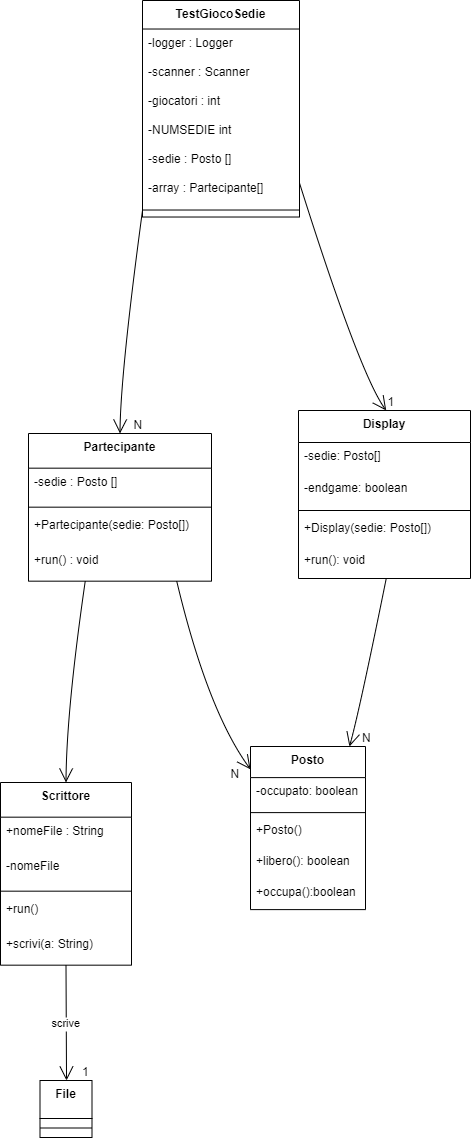

The diagram above was exported from draw.io. Its source (the exported page's mxGraphModel, read from the mxfile embedded in the PNG):
<mxGraphModel dx="1674" dy="786" grid="1" gridSize="10" guides="1" tooltips="1" connect="1" arrows="1" fold="1" page="1" pageScale="1" pageWidth="827" pageHeight="1169" math="0" shadow="0">
  <root>
    <mxCell id="WIyWlLk6GJQsqaUBKTNV-0" />
    <mxCell id="WIyWlLk6GJQsqaUBKTNV-1" parent="WIyWlLk6GJQsqaUBKTNV-0" />
    <mxCell id="vkXHcP09HMiqIHM2TEKM-0" value="TestGiocoSedie" style="swimlane;fontStyle=1;align=center;verticalAlign=top;childLayout=stackLayout;horizontal=1;startSize=28.52173913043478;horizontalStack=0;resizeParent=1;resizeParentMax=0;resizeLast=0;collapsible=0;marginBottom=0;" vertex="1" parent="WIyWlLk6GJQsqaUBKTNV-1">
      <mxGeometry x="162" y="20" width="157" height="216.52173913043478" as="geometry" />
    </mxCell>
    <mxCell id="vkXHcP09HMiqIHM2TEKM-1" value="-logger : Logger    " style="text;strokeColor=none;fillColor=none;align=left;verticalAlign=top;spacingLeft=4;spacingRight=4;overflow=hidden;rotatable=0;points=[[0,0.5],[1,0.5]];portConstraint=eastwest;" vertex="1" parent="vkXHcP09HMiqIHM2TEKM-0">
      <mxGeometry y="28.52173913043478" width="157" height="29" as="geometry" />
    </mxCell>
    <mxCell id="vkXHcP09HMiqIHM2TEKM-2" value="-scanner : Scanner" style="text;strokeColor=none;fillColor=none;align=left;verticalAlign=top;spacingLeft=4;spacingRight=4;overflow=hidden;rotatable=0;points=[[0,0.5],[1,0.5]];portConstraint=eastwest;" vertex="1" parent="vkXHcP09HMiqIHM2TEKM-0">
      <mxGeometry y="57.52173913043478" width="157" height="29" as="geometry" />
    </mxCell>
    <mxCell id="vkXHcP09HMiqIHM2TEKM-3" value="-giocatori : int" style="text;strokeColor=none;fillColor=none;align=left;verticalAlign=top;spacingLeft=4;spacingRight=4;overflow=hidden;rotatable=0;points=[[0,0.5],[1,0.5]];portConstraint=eastwest;" vertex="1" parent="vkXHcP09HMiqIHM2TEKM-0">
      <mxGeometry y="86.52173913043478" width="157" height="29" as="geometry" />
    </mxCell>
    <mxCell id="vkXHcP09HMiqIHM2TEKM-4" value="-NUMSEDIE int" style="text;strokeColor=none;fillColor=none;align=left;verticalAlign=top;spacingLeft=4;spacingRight=4;overflow=hidden;rotatable=0;points=[[0,0.5],[1,0.5]];portConstraint=eastwest;" vertex="1" parent="vkXHcP09HMiqIHM2TEKM-0">
      <mxGeometry y="115.52173913043478" width="157" height="29" as="geometry" />
    </mxCell>
    <mxCell id="vkXHcP09HMiqIHM2TEKM-5" value="-sedie : Posto []" style="text;strokeColor=none;fillColor=none;align=left;verticalAlign=top;spacingLeft=4;spacingRight=4;overflow=hidden;rotatable=0;points=[[0,0.5],[1,0.5]];portConstraint=eastwest;" vertex="1" parent="vkXHcP09HMiqIHM2TEKM-0">
      <mxGeometry y="144.52173913043478" width="157" height="29" as="geometry" />
    </mxCell>
    <mxCell id="vkXHcP09HMiqIHM2TEKM-6" value="-array : Partecipante[]" style="text;strokeColor=none;fillColor=none;align=left;verticalAlign=top;spacingLeft=4;spacingRight=4;overflow=hidden;rotatable=0;points=[[0,0.5],[1,0.5]];portConstraint=eastwest;" vertex="1" parent="vkXHcP09HMiqIHM2TEKM-0">
      <mxGeometry y="173.52173913043478" width="157" height="29" as="geometry" />
    </mxCell>
    <mxCell id="vkXHcP09HMiqIHM2TEKM-11" style="line;strokeWidth=1;fillColor=none;align=left;verticalAlign=middle;spacingTop=-1;spacingLeft=3;spacingRight=3;rotatable=0;labelPosition=right;points=[];portConstraint=eastwest;strokeColor=inherit;" vertex="1" parent="vkXHcP09HMiqIHM2TEKM-0">
      <mxGeometry y="202.52173913043478" width="157" height="14" as="geometry" />
    </mxCell>
    <mxCell id="vkXHcP09HMiqIHM2TEKM-12" value="Scrittore" style="swimlane;fontStyle=1;align=center;verticalAlign=top;childLayout=stackLayout;horizontal=1;startSize=34.666666666666664;horizontalStack=0;resizeParent=1;resizeParentMax=0;resizeLast=0;collapsible=0;marginBottom=0;" vertex="1" parent="WIyWlLk6GJQsqaUBKTNV-1">
      <mxGeometry x="20" y="802" width="131" height="182.66666666666666" as="geometry" />
    </mxCell>
    <mxCell id="vkXHcP09HMiqIHM2TEKM-13" value="+nomeFile : String" style="text;strokeColor=none;fillColor=none;align=left;verticalAlign=top;spacingLeft=4;spacingRight=4;overflow=hidden;rotatable=0;points=[[0,0.5],[1,0.5]];portConstraint=eastwest;" vertex="1" parent="vkXHcP09HMiqIHM2TEKM-12">
      <mxGeometry y="34.666666666666664" width="131" height="35" as="geometry" />
    </mxCell>
    <mxCell id="vkXHcP09HMiqIHM2TEKM-14" value="-nomeFile" style="text;strokeColor=none;fillColor=none;align=left;verticalAlign=top;spacingLeft=4;spacingRight=4;overflow=hidden;rotatable=0;points=[[0,0.5],[1,0.5]];portConstraint=eastwest;" vertex="1" parent="vkXHcP09HMiqIHM2TEKM-12">
      <mxGeometry y="69.66666666666666" width="131" height="35" as="geometry" />
    </mxCell>
    <mxCell id="vkXHcP09HMiqIHM2TEKM-15" style="line;strokeWidth=1;fillColor=none;align=left;verticalAlign=middle;spacingTop=-1;spacingLeft=3;spacingRight=3;rotatable=0;labelPosition=right;points=[];portConstraint=eastwest;strokeColor=inherit;" vertex="1" parent="vkXHcP09HMiqIHM2TEKM-12">
      <mxGeometry y="104.66666666666666" width="131" height="8" as="geometry" />
    </mxCell>
    <mxCell id="vkXHcP09HMiqIHM2TEKM-16" value="+run()" style="text;strokeColor=none;fillColor=none;align=left;verticalAlign=top;spacingLeft=4;spacingRight=4;overflow=hidden;rotatable=0;points=[[0,0.5],[1,0.5]];portConstraint=eastwest;" vertex="1" parent="vkXHcP09HMiqIHM2TEKM-12">
      <mxGeometry y="112.66666666666666" width="131" height="35" as="geometry" />
    </mxCell>
    <mxCell id="vkXHcP09HMiqIHM2TEKM-17" value="+scrivi(a: String)" style="text;strokeColor=none;fillColor=none;align=left;verticalAlign=top;spacingLeft=4;spacingRight=4;overflow=hidden;rotatable=0;points=[[0,0.5],[1,0.5]];portConstraint=eastwest;" vertex="1" parent="vkXHcP09HMiqIHM2TEKM-12">
      <mxGeometry y="147.66666666666666" width="131" height="35" as="geometry" />
    </mxCell>
    <mxCell id="vkXHcP09HMiqIHM2TEKM-19" value="Posto" style="swimlane;fontStyle=1;align=center;verticalAlign=top;childLayout=stackLayout;horizontal=1;startSize=31.11111111111111;horizontalStack=0;resizeParent=1;resizeParentMax=0;resizeLast=0;collapsible=0;marginBottom=0;" vertex="1" parent="WIyWlLk6GJQsqaUBKTNV-1">
      <mxGeometry x="270" y="766" width="115" height="163.11111111111111" as="geometry" />
    </mxCell>
    <mxCell id="vkXHcP09HMiqIHM2TEKM-20" value="-occupato: boolean" style="text;strokeColor=none;fillColor=none;align=left;verticalAlign=top;spacingLeft=4;spacingRight=4;overflow=hidden;rotatable=0;points=[[0,0.5],[1,0.5]];portConstraint=eastwest;" vertex="1" parent="vkXHcP09HMiqIHM2TEKM-19">
      <mxGeometry y="31.11111111111111" width="115" height="31" as="geometry" />
    </mxCell>
    <mxCell id="vkXHcP09HMiqIHM2TEKM-22" style="line;strokeWidth=1;fillColor=none;align=left;verticalAlign=middle;spacingTop=-1;spacingLeft=3;spacingRight=3;rotatable=0;labelPosition=right;points=[];portConstraint=eastwest;strokeColor=inherit;" vertex="1" parent="vkXHcP09HMiqIHM2TEKM-19">
      <mxGeometry y="62.111111111111114" width="115" height="8" as="geometry" />
    </mxCell>
    <mxCell id="vkXHcP09HMiqIHM2TEKM-23" value="+Posto()" style="text;strokeColor=none;fillColor=none;align=left;verticalAlign=top;spacingLeft=4;spacingRight=4;overflow=hidden;rotatable=0;points=[[0,0.5],[1,0.5]];portConstraint=eastwest;" vertex="1" parent="vkXHcP09HMiqIHM2TEKM-19">
      <mxGeometry y="70.11111111111111" width="115" height="31" as="geometry" />
    </mxCell>
    <mxCell id="vkXHcP09HMiqIHM2TEKM-24" value="+libero(): boolean" style="text;strokeColor=none;fillColor=none;align=left;verticalAlign=top;spacingLeft=4;spacingRight=4;overflow=hidden;rotatable=0;points=[[0,0.5],[1,0.5]];portConstraint=eastwest;" vertex="1" parent="vkXHcP09HMiqIHM2TEKM-19">
      <mxGeometry y="101.11111111111111" width="115" height="31" as="geometry" />
    </mxCell>
    <mxCell id="vkXHcP09HMiqIHM2TEKM-25" value="+occupa():boolean" style="text;strokeColor=none;fillColor=none;align=left;verticalAlign=top;spacingLeft=4;spacingRight=4;overflow=hidden;rotatable=0;points=[[0,0.5],[1,0.5]];portConstraint=eastwest;" vertex="1" parent="vkXHcP09HMiqIHM2TEKM-19">
      <mxGeometry y="132.11111111111111" width="115" height="31" as="geometry" />
    </mxCell>
    <mxCell id="vkXHcP09HMiqIHM2TEKM-29" value="Partecipante" style="swimlane;fontStyle=1;align=center;verticalAlign=top;childLayout=stackLayout;horizontal=1;startSize=34.666666666666664;horizontalStack=0;resizeParent=1;resizeParentMax=0;resizeLast=0;collapsible=0;marginBottom=0;" vertex="1" parent="WIyWlLk6GJQsqaUBKTNV-1">
      <mxGeometry x="48" y="453" width="183" height="147.66666666666666" as="geometry" />
    </mxCell>
    <mxCell id="vkXHcP09HMiqIHM2TEKM-30" value="-sedie : Posto []" style="text;strokeColor=none;fillColor=none;align=left;verticalAlign=top;spacingLeft=4;spacingRight=4;overflow=hidden;rotatable=0;points=[[0,0.5],[1,0.5]];portConstraint=eastwest;" vertex="1" parent="vkXHcP09HMiqIHM2TEKM-29">
      <mxGeometry y="34.666666666666664" width="183" height="35" as="geometry" />
    </mxCell>
    <mxCell id="vkXHcP09HMiqIHM2TEKM-32" style="line;strokeWidth=1;fillColor=none;align=left;verticalAlign=middle;spacingTop=-1;spacingLeft=3;spacingRight=3;rotatable=0;labelPosition=right;points=[];portConstraint=eastwest;strokeColor=inherit;" vertex="1" parent="vkXHcP09HMiqIHM2TEKM-29">
      <mxGeometry y="69.66666666666666" width="183" height="8" as="geometry" />
    </mxCell>
    <mxCell id="vkXHcP09HMiqIHM2TEKM-33" value="        +Partecipante(sedie: Posto[])&#10;" style="text;strokeColor=none;fillColor=none;align=left;verticalAlign=top;spacingLeft=4;spacingRight=4;overflow=hidden;rotatable=0;points=[[0,0.5],[1,0.5]];portConstraint=eastwest;" vertex="1" parent="vkXHcP09HMiqIHM2TEKM-29">
      <mxGeometry y="77.66666666666666" width="183" height="35" as="geometry" />
    </mxCell>
    <mxCell id="vkXHcP09HMiqIHM2TEKM-34" value="+run() : void" style="text;strokeColor=none;fillColor=none;align=left;verticalAlign=top;spacingLeft=4;spacingRight=4;overflow=hidden;rotatable=0;points=[[0,0.5],[1,0.5]];portConstraint=eastwest;" vertex="1" parent="vkXHcP09HMiqIHM2TEKM-29">
      <mxGeometry y="112.66666666666666" width="183" height="35" as="geometry" />
    </mxCell>
    <mxCell id="vkXHcP09HMiqIHM2TEKM-36" value="Display" style="swimlane;fontStyle=1;align=center;verticalAlign=top;childLayout=stackLayout;horizontal=1;startSize=32;horizontalStack=0;resizeParent=1;resizeParentMax=0;resizeLast=0;collapsible=0;marginBottom=0;" vertex="1" parent="WIyWlLk6GJQsqaUBKTNV-1">
      <mxGeometry x="318" y="430" width="172" height="168" as="geometry" />
    </mxCell>
    <mxCell id="vkXHcP09HMiqIHM2TEKM-37" value="        -sedie: Posto[]&#10;" style="text;strokeColor=none;fillColor=none;align=left;verticalAlign=top;spacingLeft=4;spacingRight=4;overflow=hidden;rotatable=0;points=[[0,0.5],[1,0.5]];portConstraint=eastwest;" vertex="1" parent="vkXHcP09HMiqIHM2TEKM-36">
      <mxGeometry y="32" width="172" height="32" as="geometry" />
    </mxCell>
    <mxCell id="vkXHcP09HMiqIHM2TEKM-38" value="        -endgame: boolean&#10;" style="text;strokeColor=none;fillColor=none;align=left;verticalAlign=top;spacingLeft=4;spacingRight=4;overflow=hidden;rotatable=0;points=[[0,0.5],[1,0.5]];portConstraint=eastwest;" vertex="1" parent="vkXHcP09HMiqIHM2TEKM-36">
      <mxGeometry y="64" width="172" height="32" as="geometry" />
    </mxCell>
    <mxCell id="vkXHcP09HMiqIHM2TEKM-41" style="line;strokeWidth=1;fillColor=none;align=left;verticalAlign=middle;spacingTop=-1;spacingLeft=3;spacingRight=3;rotatable=0;labelPosition=right;points=[];portConstraint=eastwest;strokeColor=inherit;" vertex="1" parent="vkXHcP09HMiqIHM2TEKM-36">
      <mxGeometry y="96" width="172" height="8" as="geometry" />
    </mxCell>
    <mxCell id="vkXHcP09HMiqIHM2TEKM-42" value="        +Display(sedie: Posto[])&#10;" style="text;strokeColor=none;fillColor=none;align=left;verticalAlign=top;spacingLeft=4;spacingRight=4;overflow=hidden;rotatable=0;points=[[0,0.5],[1,0.5]];portConstraint=eastwest;" vertex="1" parent="vkXHcP09HMiqIHM2TEKM-36">
      <mxGeometry y="104" width="172" height="32" as="geometry" />
    </mxCell>
    <mxCell id="vkXHcP09HMiqIHM2TEKM-43" value="        +run(): void&#10;" style="text;strokeColor=none;fillColor=none;align=left;verticalAlign=top;spacingLeft=4;spacingRight=4;overflow=hidden;rotatable=0;points=[[0,0.5],[1,0.5]];portConstraint=eastwest;" vertex="1" parent="vkXHcP09HMiqIHM2TEKM-36">
      <mxGeometry y="136" width="172" height="32" as="geometry" />
    </mxCell>
    <mxCell id="vkXHcP09HMiqIHM2TEKM-45" value="File" style="swimlane;fontStyle=1;align=center;verticalAlign=top;childLayout=stackLayout;horizontal=1;startSize=38;horizontalStack=0;resizeParent=1;resizeParentMax=0;resizeLast=0;collapsible=0;marginBottom=0;" vertex="1" parent="WIyWlLk6GJQsqaUBKTNV-1">
      <mxGeometry x="59.5" y="1100" width="52" height="57" as="geometry" />
    </mxCell>
    <mxCell id="vkXHcP09HMiqIHM2TEKM-46" style="line;strokeWidth=1;fillColor=none;align=left;verticalAlign=middle;spacingTop=-1;spacingLeft=3;spacingRight=3;rotatable=0;labelPosition=right;points=[];portConstraint=eastwest;strokeColor=inherit;" vertex="1" parent="vkXHcP09HMiqIHM2TEKM-45">
      <mxGeometry y="38" width="52" height="19" as="geometry" />
    </mxCell>
    <mxCell id="vkXHcP09HMiqIHM2TEKM-47" value="" style="curved=1;startArrow=none;endArrow=open;endSize=12;exitX=1.01;exitY=0.85;entryX=0.51;entryY=0;rounded=0;" edge="1" parent="WIyWlLk6GJQsqaUBKTNV-1" source="vkXHcP09HMiqIHM2TEKM-0" target="vkXHcP09HMiqIHM2TEKM-36">
      <mxGeometry relative="1" as="geometry">
        <Array as="points">
          <mxPoint x="379" y="393" />
        </Array>
      </mxGeometry>
    </mxCell>
    <mxCell id="vkXHcP09HMiqIHM2TEKM-48" value="1" style="edgeLabel;resizable=0;labelBackgroundColor=none;fontSize=12;align=left;verticalAlign=bottom;" vertex="1" parent="vkXHcP09HMiqIHM2TEKM-47">
      <mxGeometry x="1" relative="1" as="geometry" />
    </mxCell>
    <mxCell id="vkXHcP09HMiqIHM2TEKM-49" value="" style="curved=1;startArrow=none;endArrow=open;endSize=12;exitX=0;exitY=0.97;entryX=0.5;entryY=0;rounded=0;" edge="1" parent="WIyWlLk6GJQsqaUBKTNV-1" source="vkXHcP09HMiqIHM2TEKM-0" target="vkXHcP09HMiqIHM2TEKM-29">
      <mxGeometry relative="1" as="geometry">
        <Array as="points">
          <mxPoint x="140" y="393" />
        </Array>
      </mxGeometry>
    </mxCell>
    <mxCell id="vkXHcP09HMiqIHM2TEKM-50" value="N" style="edgeLabel;resizable=0;labelBackgroundColor=none;fontSize=12;align=left;verticalAlign=bottom;" vertex="1" parent="vkXHcP09HMiqIHM2TEKM-49">
      <mxGeometry x="1" relative="1" as="geometry">
        <mxPoint x="12" as="offset" />
      </mxGeometry>
    </mxCell>
    <mxCell id="vkXHcP09HMiqIHM2TEKM-51" value="" style="curved=1;startArrow=none;endArrow=open;endSize=12;exitX=0.81;exitY=1;entryX=0;entryY=0.14;rounded=0;" edge="1" parent="WIyWlLk6GJQsqaUBKTNV-1" source="vkXHcP09HMiqIHM2TEKM-29" target="vkXHcP09HMiqIHM2TEKM-19">
      <mxGeometry relative="1" as="geometry">
        <Array as="points">
          <mxPoint x="227" y="730" />
        </Array>
      </mxGeometry>
    </mxCell>
    <mxCell id="vkXHcP09HMiqIHM2TEKM-52" value="N" style="edgeLabel;resizable=0;labelBackgroundColor=none;fontSize=12;align=right;verticalAlign=bottom;" vertex="1" parent="vkXHcP09HMiqIHM2TEKM-51">
      <mxGeometry x="1" relative="1" as="geometry">
        <mxPoint x="-10" y="13" as="offset" />
      </mxGeometry>
    </mxCell>
    <mxCell id="vkXHcP09HMiqIHM2TEKM-53" value="" style="curved=1;startArrow=none;endArrow=open;endSize=12;exitX=0.31;exitY=1;entryX=0.5;entryY=0;rounded=0;" edge="1" parent="WIyWlLk6GJQsqaUBKTNV-1" source="vkXHcP09HMiqIHM2TEKM-29" target="vkXHcP09HMiqIHM2TEKM-12">
      <mxGeometry x="0.0475" y="-40" relative="1" as="geometry">
        <Array as="points">
          <mxPoint x="86" y="730" />
        </Array>
        <mxPoint as="offset" />
      </mxGeometry>
    </mxCell>
    <mxCell id="vkXHcP09HMiqIHM2TEKM-54" value="" style="curved=1;startArrow=none;endArrow=open;endSize=12;exitX=0.51;exitY=1;entryX=0.86;entryY=0;rounded=0;" edge="1" parent="WIyWlLk6GJQsqaUBKTNV-1" source="vkXHcP09HMiqIHM2TEKM-36" target="vkXHcP09HMiqIHM2TEKM-19">
      <mxGeometry relative="1" as="geometry">
        <Array as="points">
          <mxPoint x="379" y="730" />
        </Array>
      </mxGeometry>
    </mxCell>
    <mxCell id="vkXHcP09HMiqIHM2TEKM-55" value="N" style="edgeLabel;resizable=0;labelBackgroundColor=none;fontSize=12;align=left;verticalAlign=bottom;" vertex="1" parent="vkXHcP09HMiqIHM2TEKM-54">
      <mxGeometry x="1" relative="1" as="geometry">
        <mxPoint x="11" as="offset" />
      </mxGeometry>
    </mxCell>
    <mxCell id="vkXHcP09HMiqIHM2TEKM-56" value="scrive" style="curved=1;startArrow=none;endArrow=open;endSize=12;exitX=0.5;exitY=1;entryX=0.51;entryY=0;rounded=0;" edge="1" parent="WIyWlLk6GJQsqaUBKTNV-1" source="vkXHcP09HMiqIHM2TEKM-12" target="vkXHcP09HMiqIHM2TEKM-45">
      <mxGeometry relative="1" as="geometry">
        <Array as="points" />
      </mxGeometry>
    </mxCell>
    <mxCell id="vkXHcP09HMiqIHM2TEKM-57" value="1" style="edgeLabel;resizable=0;labelBackgroundColor=none;fontSize=12;align=left;verticalAlign=bottom;" vertex="1" parent="vkXHcP09HMiqIHM2TEKM-56">
      <mxGeometry x="1" relative="1" as="geometry">
        <mxPoint x="14" as="offset" />
      </mxGeometry>
    </mxCell>
  </root>
</mxGraphModel>